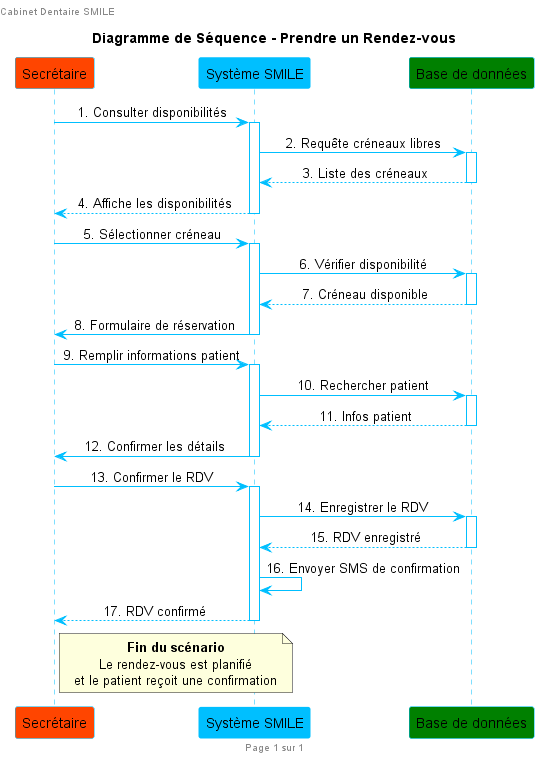

The diagram above was rendered by PlantUML. Its source (embedded in the PNG):
@startuml
left header Cabinet Dentaire SMILE
right header Diagramme de Séquence
footer Page %page% sur %lastpage%

title Diagramme de Séquence - Prendre un Rendez-vous

' Configuration simple et claire
skinparam actorStyle awesome
skinparam sequence {
  LifeLineBackgroundColor White
  LifeLineBorderColor DeepSkyBlue
  ArrowColor DeepSkyBlue
  ParticipantBackgroundColor LightYellow
  ParticipantBorderColor DeepSkyBlue
  ParticipantPadding 10
  BarBorderColor DeepSkyBlue
  BarBackgroundColor White
}
skinparam shadowing false
skinparam defaultTextAlignment center

' === PARTICIPANTS ===
participant "Secrétaire" as secretaire #OrangeRed
participant "Système SMILE" as system #DeepSkyBlue
participant "Base de données" as db #Green

' === SÉQUENCE PRINCIPALE ===
secretaire -> system : 1. Consulter disponibilités
activate system
system -> db : 2. Requête créneaux libres
activate db
db --> system : 3. Liste des créneaux
deactivate db
system --> secretaire : 4. Affiche les disponibilités
deactivate system

secretaire -> system : 5. Sélectionner créneau
activate system
system -> db : 6. Vérifier disponibilité
activate db
db --> system : 7. Créneau disponible
deactivate db

system -> secretaire : 8. Formulaire de réservation
deactivate system

secretaire -> system : 9. Remplir informations patient
activate system
system -> db : 10. Rechercher patient
activate db
db --> system : 11. Infos patient
deactivate db

system -> secretaire : 12. Confirmer les détails
deactivate system

secretaire -> system : 13. Confirmer le RDV
activate system
system -> db : 14. Enregistrer le RDV
activate db
db --> system : 15. RDV enregistré
deactivate db

system -> system : 16. Envoyer SMS de confirmation
system --> secretaire : 17. RDV confirmé
deactivate system

note right of secretaire
  <b>Fin du scénario</b>
  Le rendez-vous est planifié
  et le patient reçoit une confirmation
end note

@enduml